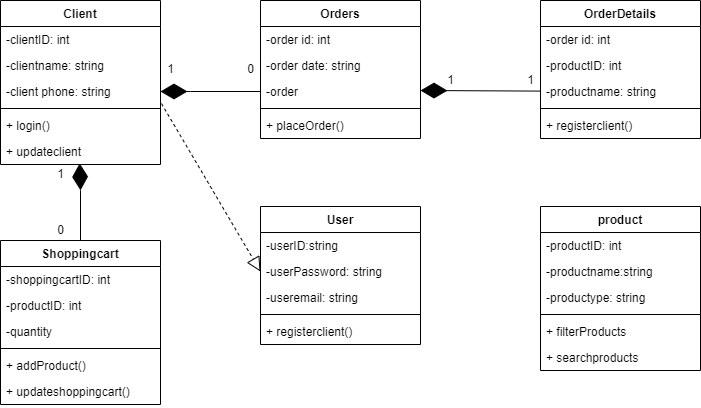

The diagram above was exported from draw.io. Its source (the exported page's mxGraphModel, read from the mxfile embedded in the PNG):
<mxGraphModel dx="1102" dy="585" grid="1" gridSize="10" guides="1" tooltips="1" connect="1" arrows="1" fold="1" page="1" pageScale="1" pageWidth="827" pageHeight="1169" math="0" shadow="0">
  <root>
    <mxCell id="0" />
    <mxCell id="1" parent="0" />
    <mxCell id="5KZNHslrljtQjDeYpH6S-27" value="Client" style="swimlane;fontStyle=1;align=center;verticalAlign=top;childLayout=stackLayout;horizontal=1;startSize=26;horizontalStack=0;resizeParent=1;resizeParentMax=0;resizeLast=0;collapsible=1;marginBottom=0;" parent="1" vertex="1">
      <mxGeometry x="120" y="150" width="160" height="164" as="geometry" />
    </mxCell>
    <mxCell id="5KZNHslrljtQjDeYpH6S-28" value="-clientID: int" style="text;strokeColor=none;fillColor=none;align=left;verticalAlign=top;spacingLeft=4;spacingRight=4;overflow=hidden;rotatable=0;points=[[0,0.5],[1,0.5]];portConstraint=eastwest;" parent="5KZNHslrljtQjDeYpH6S-27" vertex="1">
      <mxGeometry y="26" width="160" height="26" as="geometry" />
    </mxCell>
    <mxCell id="5KZNHslrljtQjDeYpH6S-31" value="-clientname: string" style="text;strokeColor=none;fillColor=none;align=left;verticalAlign=top;spacingLeft=4;spacingRight=4;overflow=hidden;rotatable=0;points=[[0,0.5],[1,0.5]];portConstraint=eastwest;" parent="5KZNHslrljtQjDeYpH6S-27" vertex="1">
      <mxGeometry y="52" width="160" height="26" as="geometry" />
    </mxCell>
    <mxCell id="5KZNHslrljtQjDeYpH6S-32" value="-client phone: string" style="text;strokeColor=none;fillColor=none;align=left;verticalAlign=top;spacingLeft=4;spacingRight=4;overflow=hidden;rotatable=0;points=[[0,0.5],[1,0.5]];portConstraint=eastwest;" parent="5KZNHslrljtQjDeYpH6S-27" vertex="1">
      <mxGeometry y="78" width="160" height="26" as="geometry" />
    </mxCell>
    <mxCell id="5KZNHslrljtQjDeYpH6S-29" value="" style="line;strokeWidth=1;fillColor=none;align=left;verticalAlign=middle;spacingTop=-1;spacingLeft=3;spacingRight=3;rotatable=0;labelPosition=right;points=[];portConstraint=eastwest;" parent="5KZNHslrljtQjDeYpH6S-27" vertex="1">
      <mxGeometry y="104" width="160" height="8" as="geometry" />
    </mxCell>
    <mxCell id="5KZNHslrljtQjDeYpH6S-30" value="+ login()" style="text;strokeColor=none;fillColor=none;align=left;verticalAlign=top;spacingLeft=4;spacingRight=4;overflow=hidden;rotatable=0;points=[[0,0.5],[1,0.5]];portConstraint=eastwest;" parent="5KZNHslrljtQjDeYpH6S-27" vertex="1">
      <mxGeometry y="112" width="160" height="26" as="geometry" />
    </mxCell>
    <mxCell id="5KZNHslrljtQjDeYpH6S-33" value="+ updateclient" style="text;strokeColor=none;fillColor=none;align=left;verticalAlign=top;spacingLeft=4;spacingRight=4;overflow=hidden;rotatable=0;points=[[0,0.5],[1,0.5]];portConstraint=eastwest;" parent="5KZNHslrljtQjDeYpH6S-27" vertex="1">
      <mxGeometry y="138" width="160" height="26" as="geometry" />
    </mxCell>
    <mxCell id="5KZNHslrljtQjDeYpH6S-34" value="Orders" style="swimlane;fontStyle=1;align=center;verticalAlign=top;childLayout=stackLayout;horizontal=1;startSize=26;horizontalStack=0;resizeParent=1;resizeParentMax=0;resizeLast=0;collapsible=1;marginBottom=0;" parent="1" vertex="1">
      <mxGeometry x="380" y="150" width="160" height="138" as="geometry" />
    </mxCell>
    <mxCell id="5KZNHslrljtQjDeYpH6S-35" value="-order id: int" style="text;strokeColor=none;fillColor=none;align=left;verticalAlign=top;spacingLeft=4;spacingRight=4;overflow=hidden;rotatable=0;points=[[0,0.5],[1,0.5]];portConstraint=eastwest;" parent="5KZNHslrljtQjDeYpH6S-34" vertex="1">
      <mxGeometry y="26" width="160" height="26" as="geometry" />
    </mxCell>
    <mxCell id="5KZNHslrljtQjDeYpH6S-36" value="-order date: string&#10;" style="text;strokeColor=none;fillColor=none;align=left;verticalAlign=top;spacingLeft=4;spacingRight=4;overflow=hidden;rotatable=0;points=[[0,0.5],[1,0.5]];portConstraint=eastwest;" parent="5KZNHslrljtQjDeYpH6S-34" vertex="1">
      <mxGeometry y="52" width="160" height="26" as="geometry" />
    </mxCell>
    <mxCell id="5KZNHslrljtQjDeYpH6S-37" value="-order" style="text;strokeColor=none;fillColor=none;align=left;verticalAlign=top;spacingLeft=4;spacingRight=4;overflow=hidden;rotatable=0;points=[[0,0.5],[1,0.5]];portConstraint=eastwest;" parent="5KZNHslrljtQjDeYpH6S-34" vertex="1">
      <mxGeometry y="78" width="160" height="26" as="geometry" />
    </mxCell>
    <mxCell id="5KZNHslrljtQjDeYpH6S-38" value="" style="line;strokeWidth=1;fillColor=none;align=left;verticalAlign=middle;spacingTop=-1;spacingLeft=3;spacingRight=3;rotatable=0;labelPosition=right;points=[];portConstraint=eastwest;" parent="5KZNHslrljtQjDeYpH6S-34" vertex="1">
      <mxGeometry y="104" width="160" height="8" as="geometry" />
    </mxCell>
    <mxCell id="5KZNHslrljtQjDeYpH6S-39" value="+ placeOrder()" style="text;strokeColor=none;fillColor=none;align=left;verticalAlign=top;spacingLeft=4;spacingRight=4;overflow=hidden;rotatable=0;points=[[0,0.5],[1,0.5]];portConstraint=eastwest;" parent="5KZNHslrljtQjDeYpH6S-34" vertex="1">
      <mxGeometry y="112" width="160" height="26" as="geometry" />
    </mxCell>
    <mxCell id="5KZNHslrljtQjDeYpH6S-41" value="OrderDetails" style="swimlane;fontStyle=1;align=center;verticalAlign=top;childLayout=stackLayout;horizontal=1;startSize=26;horizontalStack=0;resizeParent=1;resizeParentMax=0;resizeLast=0;collapsible=1;marginBottom=0;" parent="1" vertex="1">
      <mxGeometry x="660" y="150" width="160" height="138" as="geometry" />
    </mxCell>
    <mxCell id="5KZNHslrljtQjDeYpH6S-42" value="-order id: int" style="text;strokeColor=none;fillColor=none;align=left;verticalAlign=top;spacingLeft=4;spacingRight=4;overflow=hidden;rotatable=0;points=[[0,0.5],[1,0.5]];portConstraint=eastwest;" parent="5KZNHslrljtQjDeYpH6S-41" vertex="1">
      <mxGeometry y="26" width="160" height="26" as="geometry" />
    </mxCell>
    <mxCell id="5KZNHslrljtQjDeYpH6S-43" value="-productID: int" style="text;strokeColor=none;fillColor=none;align=left;verticalAlign=top;spacingLeft=4;spacingRight=4;overflow=hidden;rotatable=0;points=[[0,0.5],[1,0.5]];portConstraint=eastwest;" parent="5KZNHslrljtQjDeYpH6S-41" vertex="1">
      <mxGeometry y="52" width="160" height="26" as="geometry" />
    </mxCell>
    <mxCell id="5KZNHslrljtQjDeYpH6S-44" value="-productname: string" style="text;strokeColor=none;fillColor=none;align=left;verticalAlign=top;spacingLeft=4;spacingRight=4;overflow=hidden;rotatable=0;points=[[0,0.5],[1,0.5]];portConstraint=eastwest;" parent="5KZNHslrljtQjDeYpH6S-41" vertex="1">
      <mxGeometry y="78" width="160" height="26" as="geometry" />
    </mxCell>
    <mxCell id="5KZNHslrljtQjDeYpH6S-45" value="" style="line;strokeWidth=1;fillColor=none;align=left;verticalAlign=middle;spacingTop=-1;spacingLeft=3;spacingRight=3;rotatable=0;labelPosition=right;points=[];portConstraint=eastwest;" parent="5KZNHslrljtQjDeYpH6S-41" vertex="1">
      <mxGeometry y="104" width="160" height="8" as="geometry" />
    </mxCell>
    <mxCell id="5KZNHslrljtQjDeYpH6S-47" value="+ registerclient()" style="text;strokeColor=none;fillColor=none;align=left;verticalAlign=top;spacingLeft=4;spacingRight=4;overflow=hidden;rotatable=0;points=[[0,0.5],[1,0.5]];portConstraint=eastwest;" parent="5KZNHslrljtQjDeYpH6S-41" vertex="1">
      <mxGeometry y="112" width="160" height="26" as="geometry" />
    </mxCell>
    <mxCell id="5KZNHslrljtQjDeYpH6S-49" value="User" style="swimlane;fontStyle=1;align=center;verticalAlign=top;childLayout=stackLayout;horizontal=1;startSize=26;horizontalStack=0;resizeParent=1;resizeParentMax=0;resizeLast=0;collapsible=1;marginBottom=0;" parent="1" vertex="1">
      <mxGeometry x="380" y="356" width="160" height="138" as="geometry" />
    </mxCell>
    <mxCell id="5KZNHslrljtQjDeYpH6S-50" value="-userID:string" style="text;strokeColor=none;fillColor=none;align=left;verticalAlign=top;spacingLeft=4;spacingRight=4;overflow=hidden;rotatable=0;points=[[0,0.5],[1,0.5]];portConstraint=eastwest;" parent="5KZNHslrljtQjDeYpH6S-49" vertex="1">
      <mxGeometry y="26" width="160" height="26" as="geometry" />
    </mxCell>
    <mxCell id="5KZNHslrljtQjDeYpH6S-51" value="-userPassword: string" style="text;strokeColor=none;fillColor=none;align=left;verticalAlign=top;spacingLeft=4;spacingRight=4;overflow=hidden;rotatable=0;points=[[0,0.5],[1,0.5]];portConstraint=eastwest;" parent="5KZNHslrljtQjDeYpH6S-49" vertex="1">
      <mxGeometry y="52" width="160" height="26" as="geometry" />
    </mxCell>
    <mxCell id="5KZNHslrljtQjDeYpH6S-52" value="-useremail: string" style="text;strokeColor=none;fillColor=none;align=left;verticalAlign=top;spacingLeft=4;spacingRight=4;overflow=hidden;rotatable=0;points=[[0,0.5],[1,0.5]];portConstraint=eastwest;" parent="5KZNHslrljtQjDeYpH6S-49" vertex="1">
      <mxGeometry y="78" width="160" height="26" as="geometry" />
    </mxCell>
    <mxCell id="5KZNHslrljtQjDeYpH6S-53" value="" style="line;strokeWidth=1;fillColor=none;align=left;verticalAlign=middle;spacingTop=-1;spacingLeft=3;spacingRight=3;rotatable=0;labelPosition=right;points=[];portConstraint=eastwest;" parent="5KZNHslrljtQjDeYpH6S-49" vertex="1">
      <mxGeometry y="104" width="160" height="8" as="geometry" />
    </mxCell>
    <mxCell id="5KZNHslrljtQjDeYpH6S-55" value="+ registerclient()" style="text;strokeColor=none;fillColor=none;align=left;verticalAlign=top;spacingLeft=4;spacingRight=4;overflow=hidden;rotatable=0;points=[[0,0.5],[1,0.5]];portConstraint=eastwest;" parent="5KZNHslrljtQjDeYpH6S-49" vertex="1">
      <mxGeometry y="112" width="160" height="26" as="geometry" />
    </mxCell>
    <mxCell id="5KZNHslrljtQjDeYpH6S-57" value="product" style="swimlane;fontStyle=1;align=center;verticalAlign=top;childLayout=stackLayout;horizontal=1;startSize=26;horizontalStack=0;resizeParent=1;resizeParentMax=0;resizeLast=0;collapsible=1;marginBottom=0;" parent="1" vertex="1">
      <mxGeometry x="660" y="356" width="160" height="164" as="geometry" />
    </mxCell>
    <mxCell id="5KZNHslrljtQjDeYpH6S-58" value="-productID: int" style="text;strokeColor=none;fillColor=none;align=left;verticalAlign=top;spacingLeft=4;spacingRight=4;overflow=hidden;rotatable=0;points=[[0,0.5],[1,0.5]];portConstraint=eastwest;" parent="5KZNHslrljtQjDeYpH6S-57" vertex="1">
      <mxGeometry y="26" width="160" height="26" as="geometry" />
    </mxCell>
    <mxCell id="5KZNHslrljtQjDeYpH6S-59" value="-productname:string" style="text;strokeColor=none;fillColor=none;align=left;verticalAlign=top;spacingLeft=4;spacingRight=4;overflow=hidden;rotatable=0;points=[[0,0.5],[1,0.5]];portConstraint=eastwest;" parent="5KZNHslrljtQjDeYpH6S-57" vertex="1">
      <mxGeometry y="52" width="160" height="26" as="geometry" />
    </mxCell>
    <mxCell id="5KZNHslrljtQjDeYpH6S-60" value="-productype: string" style="text;strokeColor=none;fillColor=none;align=left;verticalAlign=top;spacingLeft=4;spacingRight=4;overflow=hidden;rotatable=0;points=[[0,0.5],[1,0.5]];portConstraint=eastwest;" parent="5KZNHslrljtQjDeYpH6S-57" vertex="1">
      <mxGeometry y="78" width="160" height="26" as="geometry" />
    </mxCell>
    <mxCell id="5KZNHslrljtQjDeYpH6S-61" value="" style="line;strokeWidth=1;fillColor=none;align=left;verticalAlign=middle;spacingTop=-1;spacingLeft=3;spacingRight=3;rotatable=0;labelPosition=right;points=[];portConstraint=eastwest;" parent="5KZNHslrljtQjDeYpH6S-57" vertex="1">
      <mxGeometry y="104" width="160" height="8" as="geometry" />
    </mxCell>
    <mxCell id="5KZNHslrljtQjDeYpH6S-62" value="+ filterProducts" style="text;strokeColor=none;fillColor=none;align=left;verticalAlign=top;spacingLeft=4;spacingRight=4;overflow=hidden;rotatable=0;points=[[0,0.5],[1,0.5]];portConstraint=eastwest;" parent="5KZNHslrljtQjDeYpH6S-57" vertex="1">
      <mxGeometry y="112" width="160" height="26" as="geometry" />
    </mxCell>
    <mxCell id="5KZNHslrljtQjDeYpH6S-63" value="+ searchproducts" style="text;strokeColor=none;fillColor=none;align=left;verticalAlign=top;spacingLeft=4;spacingRight=4;overflow=hidden;rotatable=0;points=[[0,0.5],[1,0.5]];portConstraint=eastwest;" parent="5KZNHslrljtQjDeYpH6S-57" vertex="1">
      <mxGeometry y="138" width="160" height="26" as="geometry" />
    </mxCell>
    <mxCell id="5KZNHslrljtQjDeYpH6S-64" value="Shoppingcart" style="swimlane;fontStyle=1;align=center;verticalAlign=top;childLayout=stackLayout;horizontal=1;startSize=26;horizontalStack=0;resizeParent=1;resizeParentMax=0;resizeLast=0;collapsible=1;marginBottom=0;" parent="1" vertex="1">
      <mxGeometry x="120" y="390" width="160" height="164" as="geometry" />
    </mxCell>
    <mxCell id="5KZNHslrljtQjDeYpH6S-65" value="-shoppingcartID: int" style="text;strokeColor=none;fillColor=none;align=left;verticalAlign=top;spacingLeft=4;spacingRight=4;overflow=hidden;rotatable=0;points=[[0,0.5],[1,0.5]];portConstraint=eastwest;" parent="5KZNHslrljtQjDeYpH6S-64" vertex="1">
      <mxGeometry y="26" width="160" height="26" as="geometry" />
    </mxCell>
    <mxCell id="5KZNHslrljtQjDeYpH6S-66" value="-productID: int" style="text;strokeColor=none;fillColor=none;align=left;verticalAlign=top;spacingLeft=4;spacingRight=4;overflow=hidden;rotatable=0;points=[[0,0.5],[1,0.5]];portConstraint=eastwest;" parent="5KZNHslrljtQjDeYpH6S-64" vertex="1">
      <mxGeometry y="52" width="160" height="26" as="geometry" />
    </mxCell>
    <mxCell id="5KZNHslrljtQjDeYpH6S-67" value="-quantity" style="text;strokeColor=none;fillColor=none;align=left;verticalAlign=top;spacingLeft=4;spacingRight=4;overflow=hidden;rotatable=0;points=[[0,0.5],[1,0.5]];portConstraint=eastwest;" parent="5KZNHslrljtQjDeYpH6S-64" vertex="1">
      <mxGeometry y="78" width="160" height="26" as="geometry" />
    </mxCell>
    <mxCell id="5KZNHslrljtQjDeYpH6S-68" value="" style="line;strokeWidth=1;fillColor=none;align=left;verticalAlign=middle;spacingTop=-1;spacingLeft=3;spacingRight=3;rotatable=0;labelPosition=right;points=[];portConstraint=eastwest;" parent="5KZNHslrljtQjDeYpH6S-64" vertex="1">
      <mxGeometry y="104" width="160" height="8" as="geometry" />
    </mxCell>
    <mxCell id="5KZNHslrljtQjDeYpH6S-69" value="+ addProduct()" style="text;strokeColor=none;fillColor=none;align=left;verticalAlign=top;spacingLeft=4;spacingRight=4;overflow=hidden;rotatable=0;points=[[0,0.5],[1,0.5]];portConstraint=eastwest;" parent="5KZNHslrljtQjDeYpH6S-64" vertex="1">
      <mxGeometry y="112" width="160" height="26" as="geometry" />
    </mxCell>
    <mxCell id="5KZNHslrljtQjDeYpH6S-70" value="+ updateshoppingcart()" style="text;strokeColor=none;fillColor=none;align=left;verticalAlign=top;spacingLeft=4;spacingRight=4;overflow=hidden;rotatable=0;points=[[0,0.5],[1,0.5]];portConstraint=eastwest;" parent="5KZNHslrljtQjDeYpH6S-64" vertex="1">
      <mxGeometry y="138" width="160" height="26" as="geometry" />
    </mxCell>
    <mxCell id="5KZNHslrljtQjDeYpH6S-73" value="" style="endArrow=diamondThin;endFill=1;endSize=24;html=1;rounded=0;entryX=1;entryY=0.5;entryDx=0;entryDy=0;exitX=0;exitY=0.5;exitDx=0;exitDy=0;" parent="1" source="5KZNHslrljtQjDeYpH6S-37" target="5KZNHslrljtQjDeYpH6S-32" edge="1">
      <mxGeometry width="160" relative="1" as="geometry">
        <mxPoint x="290" y="300" as="sourcePoint" />
        <mxPoint x="450" y="300" as="targetPoint" />
        <Array as="points">
          <mxPoint x="310" y="241" />
        </Array>
      </mxGeometry>
    </mxCell>
    <mxCell id="5KZNHslrljtQjDeYpH6S-74" value="" style="endArrow=diamondThin;endFill=1;endSize=24;html=1;rounded=0;" parent="1" source="5KZNHslrljtQjDeYpH6S-44" edge="1">
      <mxGeometry width="160" relative="1" as="geometry">
        <mxPoint x="580" y="240" as="sourcePoint" />
        <mxPoint x="540" y="240" as="targetPoint" />
      </mxGeometry>
    </mxCell>
    <mxCell id="5KZNHslrljtQjDeYpH6S-76" value="" style="endArrow=block;dashed=1;endFill=0;endSize=12;html=1;rounded=0;entryX=0;entryY=0.5;entryDx=0;entryDy=0;exitX=1.006;exitY=0.962;exitDx=0;exitDy=0;exitPerimeter=0;" parent="1" source="5KZNHslrljtQjDeYpH6S-32" target="5KZNHslrljtQjDeYpH6S-51" edge="1">
      <mxGeometry width="160" relative="1" as="geometry">
        <mxPoint x="180" y="300" as="sourcePoint" />
        <mxPoint x="340" y="300" as="targetPoint" />
      </mxGeometry>
    </mxCell>
    <mxCell id="5KZNHslrljtQjDeYpH6S-78" value="" style="endArrow=diamondThin;endFill=1;endSize=24;html=1;rounded=0;entryX=0.495;entryY=0.956;entryDx=0;entryDy=0;exitX=0.5;exitY=0;exitDx=0;exitDy=0;entryPerimeter=0;" parent="1" source="5KZNHslrljtQjDeYpH6S-64" target="5KZNHslrljtQjDeYpH6S-33" edge="1">
      <mxGeometry width="160" relative="1" as="geometry">
        <mxPoint x="240" y="340" as="sourcePoint" />
        <mxPoint x="170" y="340" as="targetPoint" />
        <Array as="points">
          <mxPoint x="200" y="340" />
        </Array>
      </mxGeometry>
    </mxCell>
    <mxCell id="5KZNHslrljtQjDeYpH6S-79" value="1" style="text;html=1;align=center;verticalAlign=middle;resizable=0;points=[];autosize=1;strokeColor=none;fillColor=none;" parent="1" vertex="1">
      <mxGeometry x="170" y="314" width="20" height="20" as="geometry" />
    </mxCell>
    <mxCell id="5KZNHslrljtQjDeYpH6S-80" value="0" style="text;html=1;align=center;verticalAlign=middle;resizable=0;points=[];autosize=1;strokeColor=none;fillColor=none;" parent="1" vertex="1">
      <mxGeometry x="170" y="370" width="20" height="20" as="geometry" />
    </mxCell>
    <mxCell id="5KZNHslrljtQjDeYpH6S-81" value="1" style="text;html=1;align=center;verticalAlign=middle;resizable=0;points=[];autosize=1;strokeColor=none;fillColor=none;" parent="1" vertex="1">
      <mxGeometry x="280" y="209" width="20" height="20" as="geometry" />
    </mxCell>
    <mxCell id="5KZNHslrljtQjDeYpH6S-82" value="0" style="text;html=1;align=center;verticalAlign=middle;resizable=0;points=[];autosize=1;strokeColor=none;fillColor=none;" parent="1" vertex="1">
      <mxGeometry x="360" y="209" width="20" height="20" as="geometry" />
    </mxCell>
    <mxCell id="5KZNHslrljtQjDeYpH6S-83" value="1" style="text;html=1;align=center;verticalAlign=middle;resizable=0;points=[];autosize=1;strokeColor=none;fillColor=none;" parent="1" vertex="1">
      <mxGeometry x="560" y="220" width="20" height="20" as="geometry" />
    </mxCell>
    <mxCell id="5KZNHslrljtQjDeYpH6S-84" value="1" style="text;html=1;align=center;verticalAlign=middle;resizable=0;points=[];autosize=1;strokeColor=none;fillColor=none;" parent="1" vertex="1">
      <mxGeometry x="640" y="220" width="20" height="20" as="geometry" />
    </mxCell>
  </root>
</mxGraphModel>